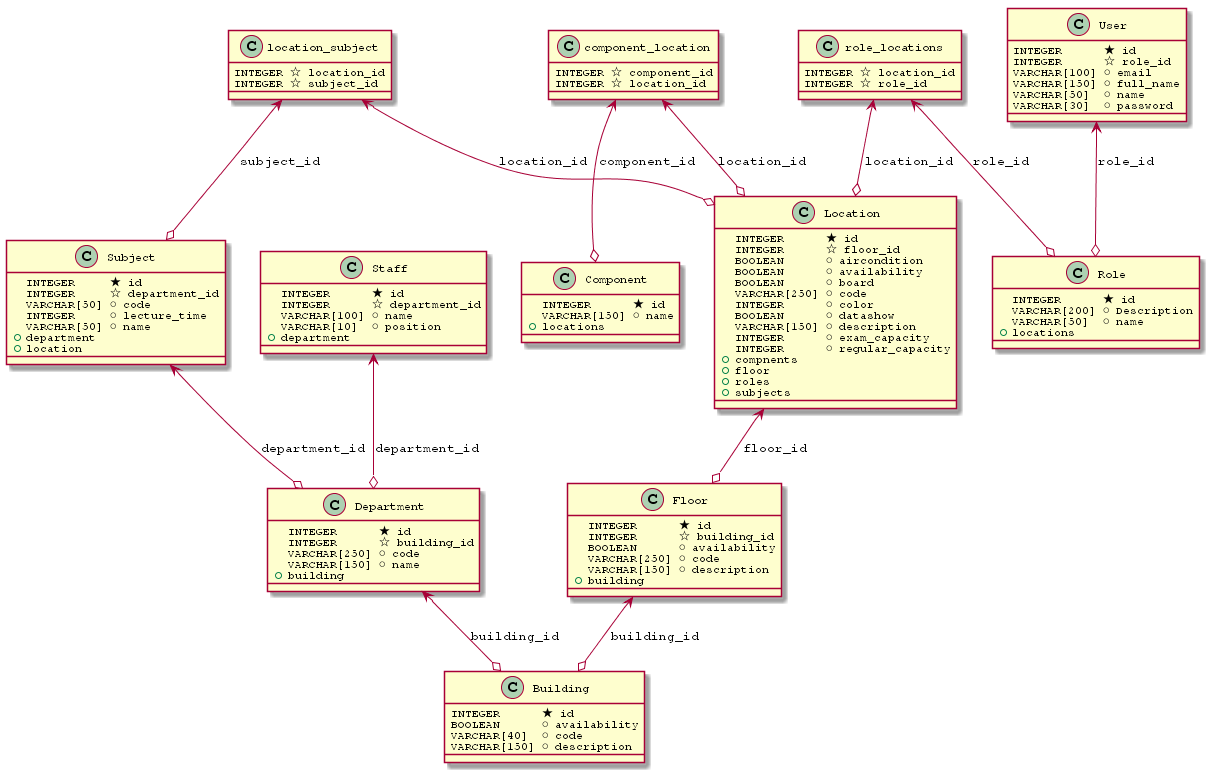

The diagram above was rendered by PlantUML. Its source (embedded in the PNG):
@startuml
skinparam defaultFontName Courier

Class Building {
    INTEGER      ★ id          
    BOOLEAN      ⚪ availability
    VARCHAR[40]  ⚪ code        
    VARCHAR[150] ⚪ description 
}

Class Floor {
    INTEGER      ★ id          
    INTEGER      ☆ building_id 
    BOOLEAN      ⚪ availability
    VARCHAR[250] ⚪ code        
    VARCHAR[150] ⚪ description 
    +            building      
}

Class Location {
    INTEGER      ★ id              
    INTEGER      ☆ floor_id        
    BOOLEAN      ⚪ aircondition    
    BOOLEAN      ⚪ availability    
    BOOLEAN      ⚪ board           
    VARCHAR[250] ⚪ code            
    INTEGER      ⚪ color           
    BOOLEAN      ⚪ datashow        
    VARCHAR[150] ⚪ description     
    INTEGER      ⚪ exam_capacity   
    INTEGER      ⚪ regular_capacity
    +            compnents         
    +            floor             
    +            roles             
    +            subjects          
}

Class Component {
    INTEGER      ★ id     
    VARCHAR[150] ⚪ name   
    +            locations
}

Class component_location {
    INTEGER ☆ component_id
    INTEGER ☆ location_id 
}

Class Department {
    INTEGER      ★ id         
    INTEGER      ☆ building_id
    VARCHAR[250] ⚪ code       
    VARCHAR[150] ⚪ name       
    +            building     
}

Class Staff {
    INTEGER      ★ id           
    INTEGER      ☆ department_id
    VARCHAR[100] ⚪ name         
    VARCHAR[10]  ⚪ position     
    +            department     
}

Class Subject {
    INTEGER     ★ id           
    INTEGER     ☆ department_id
    VARCHAR[50] ⚪ code         
    INTEGER     ⚪ lecture_time 
    VARCHAR[50] ⚪ name         
    +           department     
    +           location       
}

Class location_subject {
    INTEGER ☆ location_id
    INTEGER ☆ subject_id 
}

Class User {
    INTEGER      ★ id       
    INTEGER      ☆ role_id  
    VARCHAR[100] ⚪ email    
    VARCHAR[150] ⚪ full_name
    VARCHAR[50]  ⚪ name     
    VARCHAR[30]  ⚪ password 
}

Class Role {
    INTEGER      ★ id         
    VARCHAR[200] ⚪ Description
    VARCHAR[50]  ⚪ name       
    +            locations    
}

Class role_locations {
    INTEGER ☆ location_id
    INTEGER ☆ role_id    
}

Floor <--o Building: building_id

Location <--o Floor: floor_id

component_location <--o Component: component_id

component_location <--o Location: location_id

Department <--o Building: building_id

Staff <--o Department: department_id

Subject <--o Department: department_id

location_subject <--o Subject: subject_id

location_subject <--o Location: location_id

User <--o Role: role_id

role_locations <--o Role: role_id

role_locations <--o Location: location_id
@enduml